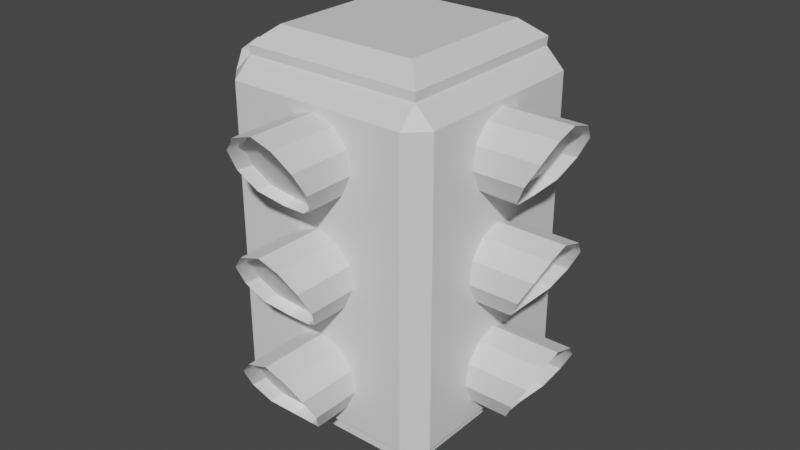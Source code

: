 # Source: StopLight.blend  (saved by Blender 2.81.16; exported with 4.5.12 LTS)
import bpy
from mathutils import Matrix  # noqa: F401  (used for matrix-valued properties, if any)

bpy.ops.wm.read_factory_settings(use_empty=True)
scene = bpy.context.scene
scene.name = 'Scene'

# ---- collections
col_collection = bpy.data.collections.new('Collection'); scene.collection.children.link(col_collection)

# ---- materials (node trees are filled in below, after node groups)
mat_material_001 = bpy.data.materials.new('Material.001')
mat_material_001.use_transparent_shadow = False
mat_material_002 = bpy.data.materials.new('Material.002')
mat_material_002.use_transparent_shadow = False
mat_material_003 = bpy.data.materials.new('Material.003')
mat_material_003.use_transparent_shadow = False
mat_material_004 = bpy.data.materials.new('Material.004')
mat_material_004.use_transparent_shadow = False
mat_material_005 = bpy.data.materials.new('Material.005')
mat_material_005.use_transparent_shadow = False

# ---- node groups
ng_auto_smooth = bpy.data.node_groups.new('Auto Smooth', 'GeometryNodeTree')
_s = ng_auto_smooth.interface.new_socket(name='Geometry', in_out='OUTPUT', socket_type='NodeSocketGeometry')
_s = ng_auto_smooth.interface.new_socket(name='Geometry', in_out='INPUT', socket_type='NodeSocketGeometry')
_s = ng_auto_smooth.interface.new_socket(name='Angle', in_out='INPUT', socket_type='NodeSocketFloat')
_s.subtype = 'ANGLE'
_s.min_value = 0.0
_s.max_value = 3.142
ng_auto_smooth.is_modifier = True
_N = ng_auto_smooth.nodes; _L = ng_auto_smooth.links
n0 = _N.new('NodeGroupOutput'); n0.name = 'Group Output'; n0.location = (480, -100)
n1 = _N.new('NodeGroupInput'); n1.name = 'Group Input'; n1.location = (-420, -300)
n2 = _N.new('NodeGroupInput'); n2.name = 'Group Input.001'; n2.location = (-60, -100)
n3 = _N.new('GeometryNodeSetShadeSmooth'); n3.name = 'Set Shade Smooth'; n3.location = (120, -100)
n3.domain = 'EDGE'
n4 = _N.new('GeometryNodeSetShadeSmooth'); n4.name = 'Set Shade Smooth.001'; n4.location = (300, -100)
n5 = _N.new('GeometryNodeInputMeshEdgeAngle'); n5.name = 'Edge Angle'; n5.location = (-420, -220)
n6 = _N.new('GeometryNodeInputEdgeSmooth'); n6.name = 'Is Edge Smooth'; n6.location = (-60, -160)
n7 = _N.new('GeometryNodeInputShadeSmooth'); n7.name = 'Is Face Smooth'; n7.location = (-240, -340)
n8 = _N.new('FunctionNodeBooleanMath'); n8.name = 'Boolean Math'; n8.location = (-60, -220)
n9 = _N.new('FunctionNodeCompare'); n9.name = 'Compare'; n9.location = (-240, -180)
n9.operation = 'LESS_EQUAL'
_L.new(n5.outputs[0], n9.inputs[0])
_L.new(n4.outputs[0], n0.inputs[0])
_L.new(n1.outputs[1], n9.inputs[1])
_L.new(n9.outputs[0], n8.inputs[0])
_L.new(n7.outputs[0], n8.inputs[1])
_L.new(n2.outputs[0], n3.inputs[0])
_L.new(n6.outputs[0], n3.inputs[1])
_L.new(n3.outputs[0], n4.inputs[0])
_L.new(n8.outputs[0], n3.inputs[2])
n0.is_active_output = True

# ---- material node trees
mat_material_001.use_nodes = True; mat_material_001.node_tree.nodes.clear()
_N = mat_material_001.node_tree.nodes; _L = mat_material_001.node_tree.links
n0 = _N.new('ShaderNodeOutputMaterial'); n0.name = 'Material Output'; n0.location = (300, 300)
n1 = _N.new('ShaderNodeBsdfPrincipled'); n1.name = 'Principled BSDF'; n1.location = (10, 300)
n1.distribution = 'GGX'
n1.subsurface_method = 'BURLEY'
n1.inputs[3].default_value = 1.45
n1.inputs[27].default_value = (0.0, 0.0, 0.0, 1.0)
n1.inputs[28].default_value = 1.0
_L.new(n1.outputs[0], n0.inputs[0])
n0.is_active_output = True
mat_material_002.use_nodes = True; mat_material_002.node_tree.nodes.clear()
_N = mat_material_002.node_tree.nodes; _L = mat_material_002.node_tree.links
n0 = _N.new('ShaderNodeOutputMaterial'); n0.name = 'Material Output'; n0.location = (300, 300)
n1 = _N.new('ShaderNodeBsdfPrincipled'); n1.name = 'Principled BSDF'; n1.location = (10, 300)
n1.distribution = 'GGX'
n1.subsurface_method = 'BURLEY'
n1.inputs[3].default_value = 1.45
n1.inputs[27].default_value = (0.0, 0.0, 0.0, 1.0)
n1.inputs[28].default_value = 1.0
_L.new(n1.outputs[0], n0.inputs[0])
n0.is_active_output = True
mat_material_003.use_nodes = True; mat_material_003.node_tree.nodes.clear()
_N = mat_material_003.node_tree.nodes; _L = mat_material_003.node_tree.links
n0 = _N.new('ShaderNodeOutputMaterial'); n0.name = 'Material Output'; n0.location = (300, 300)
n1 = _N.new('ShaderNodeBsdfPrincipled'); n1.name = 'Principled BSDF'; n1.location = (10, 300)
n1.distribution = 'GGX'
n1.subsurface_method = 'BURLEY'
n1.inputs[3].default_value = 1.45
n1.inputs[27].default_value = (0.0, 0.0, 0.0, 1.0)
n1.inputs[28].default_value = 1.0
_L.new(n1.outputs[0], n0.inputs[0])
n0.is_active_output = True
mat_material_004.use_nodes = True; mat_material_004.node_tree.nodes.clear()
_N = mat_material_004.node_tree.nodes; _L = mat_material_004.node_tree.links
n0 = _N.new('ShaderNodeOutputMaterial'); n0.name = 'Material Output'; n0.location = (300, 300)
n1 = _N.new('ShaderNodeBsdfPrincipled'); n1.name = 'Principled BSDF'; n1.location = (10, 300)
n1.distribution = 'GGX'
n1.subsurface_method = 'BURLEY'
n1.inputs[3].default_value = 1.45
n1.inputs[27].default_value = (0.0, 0.0, 0.0, 1.0)
n1.inputs[28].default_value = 1.0
_L.new(n1.outputs[0], n0.inputs[0])
n0.is_active_output = True
mat_material_005.use_nodes = True; mat_material_005.node_tree.nodes.clear()
_N = mat_material_005.node_tree.nodes; _L = mat_material_005.node_tree.links
n0 = _N.new('ShaderNodeOutputMaterial'); n0.name = 'Material Output'; n0.location = (300, 300)
n1 = _N.new('ShaderNodeBsdfPrincipled'); n1.name = 'Principled BSDF'; n1.location = (10, 300)
n1.distribution = 'GGX'
n1.subsurface_method = 'BURLEY'
n1.inputs[3].default_value = 1.45
n1.inputs[27].default_value = (0.0, 0.0, 0.0, 1.0)
n1.inputs[28].default_value = 1.0
_L.new(n1.outputs[0], n0.inputs[0])
n0.is_active_output = True

# ---- world
world_world = bpy.data.worlds.new('World'); scene.world = world_world
world_world.use_nodes = True; world_world.node_tree.nodes.clear()
_N = world_world.node_tree.nodes; _L = world_world.node_tree.links
n0 = _N.new('ShaderNodeOutputWorld'); n0.name = 'World Output'; n0.location = (300, 300)
n1 = _N.new('ShaderNodeBackground'); n1.name = 'Background'; n1.location = (10, 300)
n1.inputs[0].default_value = (0.05088, 0.05088, 0.05088, 1.0)
_L.new(n1.outputs[0], n0.inputs[0])
n0.is_active_output = True
world_world.color = (0.05088, 0.05088, 0.05088)
world_world.use_sun_shadow = False
world_world.sun_shadow_jitter_overblur = 0.0

# ---- meshes
me_cube_002 = bpy.data.meshes.new('Cube.002')
me_cube_002.from_pydata([(-1.007, -1.007, -1.884), (-1.007, -1.215, -1.676), (-1.215, -1.007, -1.676), (-1.007, -1.215, 1.676), (-1.007, -1.007, 1.884), (-1.215, -1.007, 1.676), (-1.007, 1.007, -1.884), (-1.215, 1.007, -1.676), (-1.007, 1.215, -1.676), (-1.007, 1.007, 1.884), (-1.007, 1.215, 1.676), (-1.215, 1.007, 1.676), (1.007, -1.007, -1.884), (1.215, -1.007, -1.676), (1.007, -1.215, -1.676), (1.007, -1.007, 1.884), (1.007, -1.215, 1.676), (1.215, -1.007, 1.676), (1.007, 1.007, -1.884), (1.007, 1.215, -1.676), (1.215, 1.007, -1.676), (1.007, 1.007, 1.884), (1.215, 1.007, 1.676), (1.007, 1.215, 1.676), (0.7929, -0.7929, 2.168), (1.014, -1.014, 1.982), (0.7929, -0.7929, -2.168), (1.014, -1.014, -1.982), (1.014, 1.014, 1.982), (0.7929, 0.7929, 2.168), (0.7929, 0.7929, -2.168), (1.014, 1.014, -1.982), (-0.7929, 0.7929, 2.168), (-1.014, 1.014, 1.982), (-1.014, -1.014, 1.982), (-0.7929, -0.7929, 2.168), (-1.014, -1.014, -1.982), (-0.7929, -0.7929, -2.168), (-0.7929, 0.7929, -2.168), (-1.014, 1.014, -1.982), (-3.444e-07, 1.096, 1.612), (-6.306e-07, 1.974, 1.612), (-0.2374, 1.096, 1.542), (-0.2374, 1.974, 1.542), (-0.3994, 1.096, 1.355), (-0.3994, 1.905, 1.355), (-0.4346, 1.096, 1.11), (-0.4346, 1.768, 1.11), (-0.3318, 1.096, 0.8849), (-0.3318, 1.636, 0.8849), (-0.1237, 1.096, 0.7512), (-0.1237, 1.512, 0.7512), (0.1237, 1.096, 0.7512), (0.1237, 1.512, 0.7512), (0.3318, 1.096, 0.8849), (0.3318, 1.636, 0.8849), (0.4346, 1.096, 1.11), (0.4346, 1.768, 1.11), (0.3994, 1.096, 1.355), (0.3994, 1.905, 1.355), (0.2374, 1.096, 1.542), (0.2374, 1.974, 1.542), (-0.2216, 1.803, 1.517), (-5.747e-07, 1.803, 1.582), (-0.3729, 1.738, 1.343), (-0.4058, 1.61, 1.114), (-0.3098, 1.487, 0.904), (-0.1155, 1.371, 0.7791), (0.1155, 1.371, 0.7791), (0.3098, 1.487, 0.904), (0.4058, 1.61, 1.114), (0.3729, 1.738, 1.343), (0.2216, 1.803, 1.517), (-3.444e-07, 1.096, 0.4361), (-6.306e-07, 1.974, 0.4361), (-0.2374, 1.096, 0.3664), (-0.2374, 1.974, 0.3664), (-0.3994, 1.096, 0.1794), (-0.3994, 1.905, 0.1794), (-0.4346, 1.096, -0.06549), (-0.4346, 1.768, -0.06549), (-0.3318, 1.096, -0.2905), (-0.3318, 1.636, -0.2905), (-0.1237, 1.096, -0.4243), (-0.1237, 1.512, -0.4243), (0.1237, 1.096, -0.4243), (0.1237, 1.512, -0.4243), (0.3318, 1.096, -0.2905), (0.3318, 1.636, -0.2905), (0.4346, 1.096, -0.06549), (0.4346, 1.768, -0.06549), (0.3994, 1.096, 0.1794), (0.3994, 1.905, 0.1794), (0.2374, 1.096, 0.3664), (0.2374, 1.974, 0.3664), (-0.2216, 1.803, 0.3419), (-5.747e-07, 1.803, 0.4069), (-0.3729, 1.738, 0.1673), (-0.4058, 1.61, -0.06135), (-0.3098, 1.487, -0.2715), (-0.1155, 1.371, -0.3963), (0.1155, 1.371, -0.3963), (0.3098, 1.487, -0.2715), (0.4058, 1.61, -0.06135), (0.3729, 1.738, 0.1673), (0.2216, 1.803, 0.3419), (-3.444e-07, 1.096, -0.7304), (-6.306e-07, 1.974, -0.7304), (-0.2374, 1.096, -0.8001), (-0.2374, 1.974, -0.8001), (-0.3994, 1.096, -0.9871), (-0.3994, 1.905, -0.9871), (-0.4346, 1.096, -1.232), (-0.4346, 1.768, -1.232), (-0.3318, 1.096, -1.457), (-0.3318, 1.636, -1.457), (-0.1237, 1.096, -1.591), (-0.1237, 1.512, -1.591), (0.1237, 1.096, -1.591), (0.1237, 1.512, -1.591), (0.3318, 1.096, -1.457), (0.3318, 1.636, -1.457), (0.4346, 1.096, -1.232), (0.4346, 1.768, -1.232), (0.3994, 1.096, -0.9871), (0.3994, 1.905, -0.9871), (0.2374, 1.096, -0.8001), (0.2374, 1.974, -0.8001), (-0.2216, 1.803, -0.8246), (-5.747e-07, 1.803, -0.7595), (-0.3729, 1.738, -0.9992), (-0.4058, 1.61, -1.228), (-0.3098, 1.487, -1.438), (-0.1155, 1.371, -1.563), (0.1155, 1.371, -1.563), (0.3098, 1.487, -1.438), (0.4058, 1.61, -1.228), (0.3729, 1.738, -0.9992), (0.2216, 1.803, -0.8246), (1.638e-08, -1.096, 1.612), (1.232e-08, -1.974, 1.612), (0.2374, -1.096, 1.542), (0.2374, -1.974, 1.542), (0.3994, -1.096, 1.355), (0.3994, -1.905, 1.355), (0.4346, -1.096, 1.11), (0.4346, -1.768, 1.11), (0.3318, -1.096, 0.8849), (0.3318, -1.636, 0.8849), (0.1237, -1.096, 0.7512), (0.1237, -1.512, 0.7512), (-0.1237, -1.096, 0.7512), (-0.1237, -1.512, 0.7512), (-0.3318, -1.096, 0.8849), (-0.3318, -1.636, 0.8849), (-0.4346, -1.096, 1.11), (-0.4346, -1.768, 1.11), (-0.3994, -1.096, 1.355), (-0.3994, -1.905, 1.355), (-0.2374, -1.096, 1.542), (-0.2374, -1.974, 1.542), (0.2216, -1.803, 1.517), (6.935e-09, -1.803, 1.582), (0.3729, -1.738, 1.343), (0.4058, -1.61, 1.114), (0.3098, -1.487, 0.904), (0.1155, -1.371, 0.7791), (-0.1155, -1.371, 0.7791), (-0.3098, -1.487, 0.904), (-0.4058, -1.61, 1.114), (-0.3729, -1.738, 1.343), (-0.2216, -1.803, 1.517), (1.638e-08, -1.096, 0.4361), (1.232e-08, -1.974, 0.4361), (0.2374, -1.096, 0.3664), (0.2374, -1.974, 0.3664), (0.3994, -1.096, 0.1794), (0.3994, -1.905, 0.1794), (0.4346, -1.096, -0.06549), (0.4346, -1.768, -0.06549), (0.3318, -1.096, -0.2905), (0.3318, -1.636, -0.2905), (0.1237, -1.096, -0.4243), (0.1237, -1.512, -0.4243), (-0.1237, -1.096, -0.4243), (-0.1237, -1.512, -0.4243), (-0.3318, -1.096, -0.2905), (-0.3318, -1.636, -0.2905), (-0.4346, -1.096, -0.06549), (-0.4346, -1.768, -0.06549), (-0.3994, -1.096, 0.1794), (-0.3994, -1.905, 0.1794), (-0.2374, -1.096, 0.3664), (-0.2374, -1.974, 0.3664), (0.2216, -1.803, 0.3419), (6.935e-09, -1.803, 0.4069), (0.3729, -1.738, 0.1673), (0.4058, -1.61, -0.06135), (0.3098, -1.487, -0.2715), (0.1155, -1.371, -0.3963), (-0.1155, -1.371, -0.3963), (-0.3098, -1.487, -0.2715), (-0.4058, -1.61, -0.06135), (-0.3729, -1.738, 0.1673), (-0.2216, -1.803, 0.3419), (1.638e-08, -1.096, -0.7304), (1.232e-08, -1.974, -0.7304), (0.2374, -1.096, -0.8001), (0.2374, -1.974, -0.8001), (0.3994, -1.096, -0.9871), (0.3994, -1.905, -0.9871), (0.4346, -1.096, -1.232), (0.4346, -1.768, -1.232), (0.3318, -1.096, -1.457), (0.3318, -1.636, -1.457), (0.1237, -1.096, -1.591), (0.1237, -1.512, -1.591), (-0.1237, -1.096, -1.591), (-0.1237, -1.512, -1.591), (-0.3318, -1.096, -1.457), (-0.3318, -1.636, -1.457), (-0.4346, -1.096, -1.232), (-0.4346, -1.768, -1.232), (-0.3994, -1.096, -0.9871), (-0.3994, -1.905, -0.9871), (-0.2374, -1.096, -0.8001), (-0.2374, -1.974, -0.8001), (0.2216, -1.803, -0.8246), (6.935e-09, -1.803, -0.7595), (0.3729, -1.738, -0.9992), (0.4058, -1.61, -1.228), (0.3098, -1.487, -1.438), (0.1155, -1.371, -1.563), (-0.1155, -1.371, -1.563), (-0.3098, -1.487, -1.438), (-0.4058, -1.61, -1.228), (-0.3729, -1.738, -0.9992), (-0.2216, -1.803, -0.8246), (1.096, -1.579e-06, 1.612), (1.974, -1.495e-06, 1.612), (1.096, 0.2374, 1.542), (1.974, 0.2374, 1.542), (1.096, 0.3994, 1.355), (1.905, 0.3994, 1.355), (1.096, 0.4346, 1.11), (1.768, 0.4346, 1.11), (1.096, 0.3318, 0.8849), (1.636, 0.3318, 0.8849), (1.096, 0.1237, 0.7512), (1.512, 0.1237, 0.7512), (1.096, -0.1237, 0.7512), (1.512, -0.1237, 0.7512), (1.096, -0.3318, 0.8849), (1.636, -0.3318, 0.8849), (1.096, -0.4346, 1.11), (1.768, -0.4346, 1.11), (1.096, -0.3994, 1.355), (1.905, -0.3994, 1.355), (1.096, -0.2374, 1.542), (1.974, -0.2374, 1.542), (1.803, 0.2216, 1.517), (1.803, -1.551e-06, 1.582), (1.738, 0.3729, 1.343), (1.61, 0.4058, 1.114), (1.487, 0.3098, 0.904), (1.371, 0.1155, 0.7791), (1.371, -0.1155, 0.7791), (1.487, -0.3098, 0.904), (1.61, -0.4058, 1.114), (1.738, -0.3729, 1.343), (1.803, -0.2216, 1.517), (1.096, -1.579e-06, 0.4361), (1.974, -1.495e-06, 0.4361), (1.096, 0.2374, 0.3664), (1.974, 0.2374, 0.3664), (1.096, 0.3994, 0.1794), (1.905, 0.3994, 0.1794), (1.096, 0.4346, -0.06549), (1.768, 0.4346, -0.06549), (1.096, 0.3318, -0.2905), (1.636, 0.3318, -0.2905), (1.096, 0.1237, -0.4243), (1.512, 0.1237, -0.4243), (1.096, -0.1237, -0.4243), (1.512, -0.1237, -0.4243), (1.096, -0.3318, -0.2905), (1.636, -0.3318, -0.2905), (1.096, -0.4346, -0.06549), (1.768, -0.4346, -0.06549), (1.096, -0.3994, 0.1794), (1.905, -0.3994, 0.1794), (1.096, -0.2374, 0.3664), (1.974, -0.2374, 0.3664), (1.803, 0.2216, 0.3419), (1.803, -1.551e-06, 0.4069), (1.738, 0.3729, 0.1673), (1.61, 0.4058, -0.06135), (1.487, 0.3098, -0.2715), (1.371, 0.1155, -0.3963), (1.371, -0.1155, -0.3963), (1.487, -0.3098, -0.2715), (1.61, -0.4058, -0.06135), (1.738, -0.3729, 0.1673), (1.803, -0.2216, 0.3419), (1.096, -1.579e-06, -0.7304), (1.974, -1.495e-06, -0.7304), (1.096, 0.2374, -0.8001), (1.974, 0.2374, -0.8001), (1.096, 0.3994, -0.9871), (1.905, 0.3994, -0.9871), (1.096, 0.4346, -1.232), (1.768, 0.4346, -1.232), (1.096, 0.3318, -1.457), (1.636, 0.3318, -1.457), (1.096, 0.1237, -1.591), (1.512, 0.1237, -1.591), (1.096, -0.1237, -1.591), (1.512, -0.1237, -1.591), (1.096, -0.3318, -1.457), (1.636, -0.3318, -1.457), (1.096, -0.4346, -1.232), (1.768, -0.4346, -1.232), (1.096, -0.3994, -0.9871), (1.905, -0.3994, -0.9871), (1.096, -0.2374, -0.8001), (1.974, -0.2374, -0.8001), (1.803, 0.2216, -0.8246), (1.803, -1.551e-06, -0.7595), (1.738, 0.3729, -0.9992), (1.61, 0.4058, -1.228), (1.487, 0.3098, -1.438), (1.371, 0.1155, -1.563), (1.371, -0.1155, -1.563), (1.487, -0.3098, -1.438), (1.61, -0.4058, -1.228), (1.738, -0.3729, -0.9992), (1.803, -0.2216, -0.8246), (-1.096, -1.486e-06, 1.612), (-1.974, -1.57e-06, 1.612), (-1.096, -0.2374, 1.542), (-1.974, -0.2374, 1.542), (-1.096, -0.3994, 1.355), (-1.905, -0.3994, 1.355), (-1.096, -0.4346, 1.11), (-1.768, -0.4346, 1.11), (-1.096, -0.3318, 0.8849), (-1.636, -0.3318, 0.8849), (-1.096, -0.1237, 0.7512), (-1.512, -0.1237, 0.7512), (-1.096, 0.1237, 0.7512), (-1.512, 0.1237, 0.7512), (-1.096, 0.3318, 0.8849), (-1.636, 0.3318, 0.8849), (-1.096, 0.4346, 1.11), (-1.768, 0.4346, 1.11), (-1.096, 0.3994, 1.355), (-1.905, 0.3994, 1.355), (-1.096, 0.2374, 1.542), (-1.974, 0.2374, 1.542), (-1.803, -0.2216, 1.517), (-1.803, -1.514e-06, 1.582), (-1.738, -0.3729, 1.343), (-1.61, -0.4058, 1.114), (-1.487, -0.3098, 0.904), (-1.371, -0.1155, 0.7791), (-1.371, 0.1155, 0.7791), (-1.487, 0.3098, 0.904), (-1.61, 0.4058, 1.114), (-1.738, 0.3729, 1.343), (-1.803, 0.2216, 1.517), (-1.096, -1.486e-06, 0.4361), (-1.974, -1.57e-06, 0.4361), (-1.096, -0.2374, 0.3664), (-1.974, -0.2374, 0.3664), (-1.096, -0.3994, 0.1794), (-1.905, -0.3994, 0.1794), (-1.096, -0.4346, -0.06549), (-1.768, -0.4346, -0.06549), (-1.096, -0.3318, -0.2905), (-1.636, -0.3318, -0.2905), (-1.096, -0.1237, -0.4243), (-1.512, -0.1237, -0.4243), (-1.096, 0.1237, -0.4243), (-1.512, 0.1237, -0.4243), (-1.096, 0.3318, -0.2905), (-1.636, 0.3318, -0.2905), (-1.096, 0.4346, -0.06549), (-1.768, 0.4346, -0.06549), (-1.096, 0.3994, 0.1794), (-1.905, 0.3994, 0.1794), (-1.096, 0.2374, 0.3664), (-1.974, 0.2374, 0.3664), (-1.803, -0.2216, 0.3419), (-1.803, -1.514e-06, 0.4069), (-1.738, -0.3729, 0.1673), (-1.61, -0.4058, -0.06135), (-1.487, -0.3098, -0.2715), (-1.371, -0.1155, -0.3963), (-1.371, 0.1155, -0.3963), (-1.487, 0.3098, -0.2715), (-1.61, 0.4058, -0.06135), (-1.738, 0.3729, 0.1673), (-1.803, 0.2216, 0.3419), (-1.096, -1.486e-06, -0.7304), (-1.974, -1.57e-06, -0.7304), (-1.096, -0.2374, -0.8001), (-1.974, -0.2374, -0.8001), (-1.096, -0.3994, -0.9871), (-1.905, -0.3994, -0.9871), (-1.096, -0.4346, -1.232), (-1.768, -0.4346, -1.232), (-1.096, -0.3318, -1.457), (-1.636, -0.3318, -1.457), (-1.096, -0.1237, -1.591), (-1.512, -0.1237, -1.591), (-1.096, 0.1237, -1.591), (-1.512, 0.1237, -1.591), (-1.096, 0.3318, -1.457), (-1.636, 0.3318, -1.457), (-1.096, 0.4346, -1.232), (-1.768, 0.4346, -1.232), (-1.096, 0.3994, -0.9871), (-1.905, 0.3994, -0.9871), (-1.096, 0.2374, -0.8001), (-1.974, 0.2374, -0.8001), (-1.803, -0.2216, -0.8246), (-1.803, -1.514e-06, -0.7595), (-1.738, -0.3729, -0.9992), (-1.61, -0.4058, -1.228), (-1.487, -0.3098, -1.438), (-1.371, -0.1155, -1.563), (-1.371, 0.1155, -1.563), (-1.487, 0.3098, -1.438), (-1.61, 0.4058, -1.228), (-1.738, 0.3729, -0.9992), (-1.803, 0.2216, -0.8246)], [], [(14, 16, 3, 1), (20, 22, 17, 13), (4, 15, 25, 34), (9, 4, 34, 33), (2, 5, 11, 7), (8, 10, 23, 19), (0, 1, 2), (3, 4, 5), (6, 7, 8), (9, 10, 11), (12, 13, 14), (15, 16, 17), (18, 19, 20), (21, 22, 23), (6, 0, 2, 7), (1, 3, 5, 2), (4, 9, 11, 5), (10, 8, 7, 11), (18, 6, 8, 19), (9, 21, 23, 10), (22, 20, 19, 23), (12, 18, 20, 13), (21, 15, 17, 22), (16, 14, 13, 17), (0, 12, 14, 1), (15, 4, 3, 16), (6, 18, 31, 39), (18, 12, 27, 31), (0, 6, 39, 36), (12, 0, 36, 27), (38, 30, 26, 37), (29, 32, 35, 24), (21, 9, 33, 28), (37, 26, 27, 36), (29, 24, 25, 28), (26, 30, 31, 27), (38, 37, 36, 39), (32, 29, 28, 33), (35, 32, 33, 34), (30, 38, 39, 31), (24, 35, 34, 25), (15, 21, 28, 25), (40, 41, 43, 42), (42, 43, 45, 44), (44, 45, 47, 46), (46, 47, 49, 48), (48, 49, 51, 50), (50, 51, 53, 52), (52, 53, 55, 54), (54, 55, 57, 56), (56, 57, 59, 58), (53, 51, 67, 68), (58, 59, 61, 60), (60, 61, 41, 40), (40, 42, 44, 46, 48, 50, 52, 54, 56, 58, 60), (62, 63, 72, 71, 70, 69, 68, 67, 66, 65, 64), (51, 49, 66, 67), (49, 47, 65, 66), (43, 41, 63, 62), (47, 45, 64, 65), (41, 61, 72, 63), (45, 43, 62, 64), (61, 59, 71, 72), (59, 57, 70, 71), (57, 55, 69, 70), (55, 53, 68, 69), (73, 74, 76, 75), (75, 76, 78, 77), (77, 78, 80, 79), (79, 80, 82, 81), (81, 82, 84, 83), (83, 84, 86, 85), (85, 86, 88, 87), (87, 88, 90, 89), (89, 90, 92, 91), (86, 84, 100, 101), (91, 92, 94, 93), (93, 94, 74, 73), (73, 75, 77, 79, 81, 83, 85, 87, 89, 91, 93), (95, 96, 105, 104, 103, 102, 101, 100, 99, 98, 97), (84, 82, 99, 100), (82, 80, 98, 99), (76, 74, 96, 95), (80, 78, 97, 98), (74, 94, 105, 96), (78, 76, 95, 97), (94, 92, 104, 105), (92, 90, 103, 104), (90, 88, 102, 103), (88, 86, 101, 102), (106, 107, 109, 108), (108, 109, 111, 110), (110, 111, 113, 112), (112, 113, 115, 114), (114, 115, 117, 116), (116, 117, 119, 118), (118, 119, 121, 120), (120, 121, 123, 122), (122, 123, 125, 124), (119, 117, 133, 134), (124, 125, 127, 126), (126, 127, 107, 106), (106, 108, 110, 112, 114, 116, 118, 120, 122, 124, 126), (128, 129, 138, 137, 136, 135, 134, 133, 132, 131, 130), (117, 115, 132, 133), (115, 113, 131, 132), (109, 107, 129, 128), (113, 111, 130, 131), (107, 127, 138, 129), (111, 109, 128, 130), (127, 125, 137, 138), (125, 123, 136, 137), (123, 121, 135, 136), (121, 119, 134, 135), (139, 140, 142, 141), (141, 142, 144, 143), (143, 144, 146, 145), (145, 146, 148, 147), (147, 148, 150, 149), (149, 150, 152, 151), (151, 152, 154, 153), (153, 154, 156, 155), (155, 156, 158, 157), (152, 150, 166, 167), (157, 158, 160, 159), (159, 160, 140, 139), (139, 141, 143, 145, 147, 149, 151, 153, 155, 157, 159), (161, 162, 171, 170, 169, 168, 167, 166, 165, 164, 163), (150, 148, 165, 166), (148, 146, 164, 165), (142, 140, 162, 161), (146, 144, 163, 164), (140, 160, 171, 162), (144, 142, 161, 163), (160, 158, 170, 171), (158, 156, 169, 170), (156, 154, 168, 169), (154, 152, 167, 168), (172, 173, 175, 174), (174, 175, 177, 176), (176, 177, 179, 178), (178, 179, 181, 180), (180, 181, 183, 182), (182, 183, 185, 184), (184, 185, 187, 186), (186, 187, 189, 188), (188, 189, 191, 190), (185, 183, 199, 200), (190, 191, 193, 192), (192, 193, 173, 172), (172, 174, 176, 178, 180, 182, 184, 186, 188, 190, 192), (194, 195, 204, 203, 202, 201, 200, 199, 198, 197, 196), (183, 181, 198, 199), (181, 179, 197, 198), (175, 173, 195, 194), (179, 177, 196, 197), (173, 193, 204, 195), (177, 175, 194, 196), (193, 191, 203, 204), (191, 189, 202, 203), (189, 187, 201, 202), (187, 185, 200, 201), (205, 206, 208, 207), (207, 208, 210, 209), (209, 210, 212, 211), (211, 212, 214, 213), (213, 214, 216, 215), (215, 216, 218, 217), (217, 218, 220, 219), (219, 220, 222, 221), (221, 222, 224, 223), (218, 216, 232, 233), (223, 224, 226, 225), (225, 226, 206, 205), (205, 207, 209, 211, 213, 215, 217, 219, 221, 223, 225), (227, 228, 237, 236, 235, 234, 233, 232, 231, 230, 229), (216, 214, 231, 232), (214, 212, 230, 231), (208, 206, 228, 227), (212, 210, 229, 230), (206, 226, 237, 228), (210, 208, 227, 229), (226, 224, 236, 237), (224, 222, 235, 236), (222, 220, 234, 235), (220, 218, 233, 234), (238, 239, 241, 240), (240, 241, 243, 242), (242, 243, 245, 244), (244, 245, 247, 246), (246, 247, 249, 248), (248, 249, 251, 250), (250, 251, 253, 252), (252, 253, 255, 254), (254, 255, 257, 256), (251, 249, 265, 266), (256, 257, 259, 258), (258, 259, 239, 238), (238, 240, 242, 244, 246, 248, 250, 252, 254, 256, 258), (260, 261, 270, 269, 268, 267, 266, 265, 264, 263, 262), (249, 247, 264, 265), (247, 245, 263, 264), (241, 239, 261, 260), (245, 243, 262, 263), (239, 259, 270, 261), (243, 241, 260, 262), (259, 257, 269, 270), (257, 255, 268, 269), (255, 253, 267, 268), (253, 251, 266, 267), (271, 272, 274, 273), (273, 274, 276, 275), (275, 276, 278, 277), (277, 278, 280, 279), (279, 280, 282, 281), (281, 282, 284, 283), (283, 284, 286, 285), (285, 286, 288, 287), (287, 288, 290, 289), (284, 282, 298, 299), (289, 290, 292, 291), (291, 292, 272, 271), (271, 273, 275, 277, 279, 281, 283, 285, 287, 289, 291), (293, 294, 303, 302, 301, 300, 299, 298, 297, 296, 295), (282, 280, 297, 298), (280, 278, 296, 297), (274, 272, 294, 293), (278, 276, 295, 296), (272, 292, 303, 294), (276, 274, 293, 295), (292, 290, 302, 303), (290, 288, 301, 302), (288, 286, 300, 301), (286, 284, 299, 300), (304, 305, 307, 306), (306, 307, 309, 308), (308, 309, 311, 310), (310, 311, 313, 312), (312, 313, 315, 314), (314, 315, 317, 316), (316, 317, 319, 318), (318, 319, 321, 320), (320, 321, 323, 322), (317, 315, 331, 332), (322, 323, 325, 324), (324, 325, 305, 304), (304, 306, 308, 310, 312, 314, 316, 318, 320, 322, 324), (326, 327, 336, 335, 334, 333, 332, 331, 330, 329, 328), (315, 313, 330, 331), (313, 311, 329, 330), (307, 305, 327, 326), (311, 309, 328, 329), (305, 325, 336, 327), (309, 307, 326, 328), (325, 323, 335, 336), (323, 321, 334, 335), (321, 319, 333, 334), (319, 317, 332, 333), (337, 338, 340, 339), (339, 340, 342, 341), (341, 342, 344, 343), (343, 344, 346, 345), (345, 346, 348, 347), (347, 348, 350, 349), (349, 350, 352, 351), (351, 352, 354, 353), (353, 354, 356, 355), (350, 348, 364, 365), (355, 356, 358, 357), (357, 358, 338, 337), (337, 339, 341, 343, 345, 347, 349, 351, 353, 355, 357), (359, 360, 369, 368, 367, 366, 365, 364, 363, 362, 361), (348, 346, 363, 364), (346, 344, 362, 363), (340, 338, 360, 359), (344, 342, 361, 362), (338, 358, 369, 360), (342, 340, 359, 361), (358, 356, 368, 369), (356, 354, 367, 368), (354, 352, 366, 367), (352, 350, 365, 366), (370, 371, 373, 372), (372, 373, 375, 374), (374, 375, 377, 376), (376, 377, 379, 378), (378, 379, 381, 380), (380, 381, 383, 382), (382, 383, 385, 384), (384, 385, 387, 386), (386, 387, 389, 388), (383, 381, 397, 398), (388, 389, 391, 390), (390, 391, 371, 370), (370, 372, 374, 376, 378, 380, 382, 384, 386, 388, 390), (392, 393, 402, 401, 400, 399, 398, 397, 396, 395, 394), (381, 379, 396, 397), (379, 377, 395, 396), (373, 371, 393, 392), (377, 375, 394, 395), (371, 391, 402, 393), (375, 373, 392, 394), (391, 389, 401, 402), (389, 387, 400, 401), (387, 385, 399, 400), (385, 383, 398, 399), (403, 404, 406, 405), (405, 406, 408, 407), (407, 408, 410, 409), (409, 410, 412, 411), (411, 412, 414, 413), (413, 414, 416, 415), (415, 416, 418, 417), (417, 418, 420, 419), (419, 420, 422, 421), (416, 414, 430, 431), (421, 422, 424, 423), (423, 424, 404, 403), (403, 405, 407, 409, 411, 413, 415, 417, 419, 421, 423), (425, 426, 435, 434, 433, 432, 431, 430, 429, 428, 427), (414, 412, 429, 430), (412, 410, 428, 429), (406, 404, 426, 425), (410, 408, 427, 428), (404, 424, 435, 426), (408, 406, 425, 427), (424, 422, 434, 435), (422, 420, 433, 434), (420, 418, 432, 433), (418, 416, 431, 432)])
me_cube_002.polygons.foreach_set('use_smooth', [True] * 330)
me_cube_002.polygons.foreach_set('material_index', [0, 0, 4, 4, 0, 0, 0, 0, 0, 0, 0, 0, 0, 0, 0, 0, 0, 0, 0, 0, 0, 0, 0, 0, 0, 0, 4, 4, 4, 4, 0, 0, 4, 0, 0, 0, 0, 0, 0, 0, 0, 4, 0, 0, 0, 0, 0, 0, 0, 0, 0, 0, 0, 0, 0, 1, 0, 0, 0, 0, 0, 0, 0, 0, 0, 0, 0, 0, 0, 0, 0, 0, 0, 0, 0, 0, 0, 0, 0, 2, 0, 0, 0, 0, 0, 0, 0, 0, 0, 0, 0, 0, 0, 0, 0, 0, 0, 0, 0, 0, 0, 0, 0, 3, 0, 0, 0, 0, 0, 0, 0, 0, 0, 0, 0, 0, 0, 0, 0, 0, 0, 0, 0, 0, 0, 0, 0, 1, 0, 0, 0, 0, 0, 0, 0, 0, 0, 0, 0, 0, 0, 0, 0, 0, 0, 0, 0, 0, 0, 0, 0, 2, 0, 0, 0, 0, 0, 0, 0, 0, 0, 0, 0, 0, 0, 0, 0, 0, 0, 0, 0, 0, 0, 0, 0, 3, 0, 0, 0, 0, 0, 0, 0, 0, 0, 0, 0, 0, 0, 0, 0, 0, 0, 0, 0, 0, 0, 0, 0, 1, 0, 0, 0, 0, 0, 0, 0, 0, 0, 0, 0, 0, 0, 0, 0, 0, 0, 0, 0, 0, 0, 0, 0, 2, 0, 0, 0, 0, 0, 0, 0, 0, 0, 0, 0, 0, 0, 0, 0, 0, 0, 0, 0, 0, 0, 0, 0, 3, 0, 0, 0, 0, 0, 0, 0, 0, 0, 0, 0, 0, 0, 0, 0, 0, 0, 0, 0, 0, 0, 0, 0, 1, 0, 0, 0, 0, 0, 0, 0, 0, 0, 0, 0, 0, 0, 0, 0, 0, 0, 0, 0, 0, 0, 0, 0, 2, 0, 0, 0, 0, 0, 0, 0, 0, 0, 0, 0, 0, 0, 0, 0, 0, 0, 0, 0, 0, 0, 0, 0, 3, 0, 0, 0, 0, 0, 0, 0, 0, 0, 0])
_uv = me_cube_002.uv_layers.new(name='UVMap')
_uv.uv.foreach_set('vector', [0.3888, 0.7714, 0.6112, 0.7714, 0.6112, 0.9786, 0.3888, 0.9786, 0.3888, 0.5214, 0.6112, 0.5214, 0.6112, 0.7286, 0.3888, 0.7286, 0.8536, 0.7286, 0.6464, 0.7286, 0.6463, 0.7286, 0.8537, 0.7286, 0.8536, 0.5214, 0.8536, 0.7286, 0.8536, 0.7287, 0.8536, 0.5213, 0.3888, 0.02143, 0.6112, 0.02143, 0.6112, 0.2286, 0.3888, 0.2286, 0.3888, 0.2714, 0.6112, 0.2714, 0.6112, 0.4786, 0.3888, 0.4786, 0.1464, 0.7286, 0.1464, 0.75, 0.125, 0.7286, 0.6112, 0.9786, 0.625, 0.9786, 0.6112, 1.0, 0.1464, 0.5214, 0.125, 0.5214, 0.1464, 0.5, 0.8536, 0.5214, 0.8536, 0.5, 0.875, 0.5214, 0.3536, 0.7286, 0.375, 0.7286, 0.3536, 0.75, 0.6464, 0.7286, 0.6464, 0.75, 0.625, 0.7286, 0.3536, 0.5214, 0.3536, 0.5, 0.375, 0.5214, 0.6464, 0.5214, 0.625, 0.5214, 0.6464, 0.5, 0.1464, 0.5214, 0.1464, 0.7286, 0.125, 0.7286, 0.125, 0.5214, 0.3888, 0.9786, 0.6112, 0.9786, 0.6112, 1.0, 0.3888, 1.0, 0.8536, 0.7286, 0.8536, 0.5214, 0.875, 0.5214, 0.875, 0.7286, 0.6112, 0.2714, 0.3888, 0.2714, 0.3888, 0.2286, 0.6112, 0.2286, 0.3536, 0.5214, 0.1464, 0.5214, 0.1464, 0.5, 0.3536, 0.5, 0.8536, 0.5214, 0.6464, 0.5214, 0.6464, 0.5, 0.8536, 0.5, 0.6112, 0.5214, 0.3888, 0.5214, 0.3888, 0.4786, 0.6112, 0.4786, 0.3536, 0.7286, 0.3536, 0.5214, 0.3888, 0.5214, 0.3888, 0.7286, 0.6464, 0.5214, 0.6464, 0.7286, 0.6112, 0.7286, 0.6112, 0.5214, 0.6112, 0.7714, 0.3888, 0.7714, 0.3888, 0.7286, 0.6112, 0.7286, 0.1464, 0.7286, 0.3536, 0.7286, 0.3536, 0.75, 0.1464, 0.75, 0.6464, 0.7286, 0.8536, 0.7286, 0.8536, 0.75, 0.6464, 0.75, 0.1464, 0.5214, 0.3536, 0.5214, 0.3537, 0.5214, 0.1463, 0.5214, 0.3536, 0.5214, 0.3536, 0.7286, 0.3536, 0.7287, 0.3536, 0.5213, 0.1464, 0.7286, 0.1464, 0.5214, 0.1464, 0.5213, 0.1464, 0.7287, 0.3536, 0.7286, 0.1464, 0.7286, 0.1463, 0.7286, 0.3537, 0.7286, 0.1655, 0.5405, 0.3345, 0.5405, 0.3345, 0.7095, 0.1655, 0.7095, 0.6655, 0.5405, 0.8345, 0.5405, 0.8345, 0.7095, 0.6655, 0.7095, 0.6464, 0.5214, 0.8536, 0.5214, 0.8537, 0.5214, 0.6463, 0.5214, 0.1655, 0.7095, 0.3345, 0.7095, 0.3537, 0.7286, 0.1463, 0.7286, 0.6655, 0.5405, 0.6655, 0.7095, 0.6464, 0.7287, 0.6464, 0.5213, 0.3345, 0.7095, 0.3345, 0.5405, 0.3536, 0.5213, 0.3536, 0.7287, 0.1655, 0.5405, 0.1655, 0.7095, 0.1464, 0.7287, 0.1464, 0.5213, 0.8345, 0.5405, 0.6655, 0.5405, 0.6463, 0.5214, 0.8537, 0.5214, 0.8345, 0.7095, 0.8345, 0.5405, 0.8536, 0.5213, 0.8536, 0.7287, 0.3345, 0.5405, 0.1655, 0.5405, 0.1463, 0.5214, 0.3537, 0.5214, 0.6655, 0.7095, 0.8345, 0.7095, 0.8537, 0.7286, 0.6463, 0.7286, 0.6464, 0.7286, 0.6464, 0.5214, 0.6464, 0.5213, 0.6464, 0.7287, 1.0, 0.5, 1.0, 1.0, 0.9091, 1.0, 0.9091, 0.5, 0.9091, 0.5, 0.9091, 1.0, 0.8182, 1.0, 0.8182, 0.5, 0.8182, 0.5, 0.8182, 1.0, 0.7273, 1.0, 0.7273, 0.5, 0.7273, 0.5, 0.7273, 1.0, 0.6364, 1.0, 0.6364, 0.5, 0.6364, 0.5, 0.6364, 1.0, 0.5455, 1.0, 0.5455, 0.5, 0.5455, 0.5, 0.5455, 1.0, 0.4545, 1.0, 0.4545, 0.5, 0.4545, 0.5, 0.4545, 1.0, 0.3636, 1.0, 0.3636, 0.5, 0.3636, 0.5, 0.3636, 1.0, 0.2727, 1.0, 0.2727, 0.5, 0.2727, 0.5, 0.2727, 1.0, 0.1818, 1.0, 0.1818, 0.5, 0.4545, 1.0, 0.5455, 1.0, 0.5455, 1.0, 0.4545, 1.0, 0.1818, 0.5, 0.1818, 1.0, 0.09091, 1.0, 0.09091, 0.5, 0.09091, 0.5, 0.09091, 1.0, -1.788e-07, 1.0, -1.788e-07, 0.5, 0.75, 0.49, 0.8798, 0.4519, 0.9683, 0.3497, 0.9876, 0.2158, 0.9314, 0.09283, 0.8176, 0.01972, 0.6824, 0.01972, 0.5686, 0.09283, 0.5124, 0.2158, 0.5317, 0.3497, 0.6202, 0.4519, 0.3798, 0.4519, 0.25, 0.49, 0.1202, 0.4519, 0.03169, 0.3497, 0.01244, 0.2158, 0.06862, 0.09283, 0.1824, 0.01972, 0.3176, 0.01972, 0.4314, 0.09283, 0.4876, 0.2158, 0.4683, 0.3497, 0.5455, 1.0, 0.6364, 1.0, 0.6364, 1.0, 0.5455, 1.0, 0.6364, 1.0, 0.7273, 1.0, 0.7273, 1.0, 0.6364, 1.0, 0.9091, 1.0, 1.0, 1.0, 1.0, 1.0, 0.9091, 1.0, 0.7273, 1.0, 0.8182, 1.0, 0.8182, 1.0, 0.7273, 1.0, -1.788e-07, 1.0, 0.09091, 1.0, 0.09091, 1.0, -1.788e-07, 1.0, 0.8182, 1.0, 0.9091, 1.0, 0.9091, 1.0, 0.8182, 1.0, 0.09091, 1.0, 0.1818, 1.0, 0.1818, 1.0, 0.09091, 1.0, 0.1818, 1.0, 0.2727, 1.0, 0.2727, 1.0, 0.1818, 1.0, 0.2727, 1.0, 0.3636, 1.0, 0.3636, 1.0, 0.2727, 1.0, 0.3636, 1.0, 0.4545, 1.0, 0.4545, 1.0, 0.3636, 1.0, 1.0, 0.5, 1.0, 1.0, 0.9091, 1.0, 0.9091, 0.5, 0.9091, 0.5, 0.9091, 1.0, 0.8182, 1.0, 0.8182, 0.5, 0.8182, 0.5, 0.8182, 1.0, 0.7273, 1.0, 0.7273, 0.5, 0.7273, 0.5, 0.7273, 1.0, 0.6364, 1.0, 0.6364, 0.5, 0.6364, 0.5, 0.6364, 1.0, 0.5455, 1.0, 0.5455, 0.5, 0.5455, 0.5, 0.5455, 1.0, 0.4545, 1.0, 0.4545, 0.5, 0.4545, 0.5, 0.4545, 1.0, 0.3636, 1.0, 0.3636, 0.5, 0.3636, 0.5, 0.3636, 1.0, 0.2727, 1.0, 0.2727, 0.5, 0.2727, 0.5, 0.2727, 1.0, 0.1818, 1.0, 0.1818, 0.5, 0.4545, 1.0, 0.5455, 1.0, 0.5455, 1.0, 0.4545, 1.0, 0.1818, 0.5, 0.1818, 1.0, 0.09091, 1.0, 0.09091, 0.5, 0.09091, 0.5, 0.09091, 1.0, -1.788e-07, 1.0, -1.788e-07, 0.5, 0.75, 0.49, 0.8798, 0.4519, 0.9683, 0.3497, 0.9876, 0.2158, 0.9314, 0.09283, 0.8176, 0.01972, 0.6824, 0.01972, 0.5686, 0.09283, 0.5124, 0.2158, 0.5317, 0.3497, 0.6202, 0.4519, 0.3798, 0.4519, 0.25, 0.49, 0.1202, 0.4519, 0.03169, 0.3497, 0.01244, 0.2158, 0.06862, 0.09283, 0.1824, 0.01972, 0.3176, 0.01972, 0.4314, 0.09283, 0.4876, 0.2158, 0.4683, 0.3497, 0.5455, 1.0, 0.6364, 1.0, 0.6364, 1.0, 0.5455, 1.0, 0.6364, 1.0, 0.7273, 1.0, 0.7273, 1.0, 0.6364, 1.0, 0.9091, 1.0, 1.0, 1.0, 1.0, 1.0, 0.9091, 1.0, 0.7273, 1.0, 0.8182, 1.0, 0.8182, 1.0, 0.7273, 1.0, -1.788e-07, 1.0, 0.09091, 1.0, 0.09091, 1.0, -1.788e-07, 1.0, 0.8182, 1.0, 0.9091, 1.0, 0.9091, 1.0, 0.8182, 1.0, 0.09091, 1.0, 0.1818, 1.0, 0.1818, 1.0, 0.09091, 1.0, 0.1818, 1.0, 0.2727, 1.0, 0.2727, 1.0, 0.1818, 1.0, 0.2727, 1.0, 0.3636, 1.0, 0.3636, 1.0, 0.2727, 1.0, 0.3636, 1.0, 0.4545, 1.0, 0.4545, 1.0, 0.3636, 1.0, 1.0, 0.5, 1.0, 1.0, 0.9091, 1.0, 0.9091, 0.5, 0.9091, 0.5, 0.9091, 1.0, 0.8182, 1.0, 0.8182, 0.5, 0.8182, 0.5, 0.8182, 1.0, 0.7273, 1.0, 0.7273, 0.5, 0.7273, 0.5, 0.7273, 1.0, 0.6364, 1.0, 0.6364, 0.5, 0.6364, 0.5, 0.6364, 1.0, 0.5455, 1.0, 0.5455, 0.5, 0.5455, 0.5, 0.5455, 1.0, 0.4545, 1.0, 0.4545, 0.5, 0.4545, 0.5, 0.4545, 1.0, 0.3636, 1.0, 0.3636, 0.5, 0.3636, 0.5, 0.3636, 1.0, 0.2727, 1.0, 0.2727, 0.5, 0.2727, 0.5, 0.2727, 1.0, 0.1818, 1.0, 0.1818, 0.5, 0.4545, 1.0, 0.5455, 1.0, 0.5455, 1.0, 0.4545, 1.0, 0.1818, 0.5, 0.1818, 1.0, 0.09091, 1.0, 0.09091, 0.5, 0.09091, 0.5, 0.09091, 1.0, -1.788e-07, 1.0, -1.788e-07, 0.5, 0.75, 0.49, 0.8798, 0.4519, 0.9683, 0.3497, 0.9876, 0.2158, 0.9314, 0.09283, 0.8176, 0.01972, 0.6824, 0.01972, 0.5686, 0.09283, 0.5124, 0.2158, 0.5317, 0.3497, 0.6202, 0.4519, 0.3798, 0.4519, 0.25, 0.49, 0.1202, 0.4519, 0.03169, 0.3497, 0.01244, 0.2158, 0.06862, 0.09283, 0.1824, 0.01972, 0.3176, 0.01972, 0.4314, 0.09283, 0.4876, 0.2158, 0.4683, 0.3497, 0.5455, 1.0, 0.6364, 1.0, 0.6364, 1.0, 0.5455, 1.0, 0.6364, 1.0, 0.7273, 1.0, 0.7273, 1.0, 0.6364, 1.0, 0.9091, 1.0, 1.0, 1.0, 1.0, 1.0, 0.9091, 1.0, 0.7273, 1.0, 0.8182, 1.0, 0.8182, 1.0, 0.7273, 1.0, -1.788e-07, 1.0, 0.09091, 1.0, 0.09091, 1.0, -1.788e-07, 1.0, 0.8182, 1.0, 0.9091, 1.0, 0.9091, 1.0, 0.8182, 1.0, 0.09091, 1.0, 0.1818, 1.0, 0.1818, 1.0, 0.09091, 1.0, 0.1818, 1.0, 0.2727, 1.0, 0.2727, 1.0, 0.1818, 1.0, 0.2727, 1.0, 0.3636, 1.0, 0.3636, 1.0, 0.2727, 1.0, 0.3636, 1.0, 0.4545, 1.0, 0.4545, 1.0, 0.3636, 1.0, 1.0, 0.5, 1.0, 1.0, 0.9091, 1.0, 0.9091, 0.5, 0.9091, 0.5, 0.9091, 1.0, 0.8182, 1.0, 0.8182, 0.5, 0.8182, 0.5, 0.8182, 1.0, 0.7273, 1.0, 0.7273, 0.5, 0.7273, 0.5, 0.7273, 1.0, 0.6364, 1.0, 0.6364, 0.5, 0.6364, 0.5, 0.6364, 1.0, 0.5455, 1.0, 0.5455, 0.5, 0.5455, 0.5, 0.5455, 1.0, 0.4545, 1.0, 0.4545, 0.5, 0.4545, 0.5, 0.4545, 1.0, 0.3636, 1.0, 0.3636, 0.5, 0.3636, 0.5, 0.3636, 1.0, 0.2727, 1.0, 0.2727, 0.5, 0.2727, 0.5, 0.2727, 1.0, 0.1818, 1.0, 0.1818, 0.5, 0.4545, 1.0, 0.5455, 1.0, 0.5455, 1.0, 0.4545, 1.0, 0.1818, 0.5, 0.1818, 1.0, 0.09091, 1.0, 0.09091, 0.5, 0.09091, 0.5, 0.09091, 1.0, -1.788e-07, 1.0, -1.788e-07, 0.5, 0.75, 0.49, 0.8798, 0.4519, 0.9683, 0.3497, 0.9876, 0.2158, 0.9314, 0.09283, 0.8176, 0.01972, 0.6824, 0.01972, 0.5686, 0.09283, 0.5124, 0.2158, 0.5317, 0.3497, 0.6202, 0.4519, 0.3798, 0.4519, 0.25, 0.49, 0.1202, 0.4519, 0.03169, 0.3497, 0.01244, 0.2158, 0.06862, 0.09283, 0.1824, 0.01972, 0.3176, 0.01972, 0.4314, 0.09283, 0.4876, 0.2158, 0.4683, 0.3497, 0.5455, 1.0, 0.6364, 1.0, 0.6364, 1.0, 0.5455, 1.0, 0.6364, 1.0, 0.7273, 1.0, 0.7273, 1.0, 0.6364, 1.0, 0.9091, 1.0, 1.0, 1.0, 1.0, 1.0, 0.9091, 1.0, 0.7273, 1.0, 0.8182, 1.0, 0.8182, 1.0, 0.7273, 1.0, -1.788e-07, 1.0, 0.09091, 1.0, 0.09091, 1.0, -1.788e-07, 1.0, 0.8182, 1.0, 0.9091, 1.0, 0.9091, 1.0, 0.8182, 1.0, 0.09091, 1.0, 0.1818, 1.0, 0.1818, 1.0, 0.09091, 1.0, 0.1818, 1.0, 0.2727, 1.0, 0.2727, 1.0, 0.1818, 1.0, 0.2727, 1.0, 0.3636, 1.0, 0.3636, 1.0, 0.2727, 1.0, 0.3636, 1.0, 0.4545, 1.0, 0.4545, 1.0, 0.3636, 1.0, 1.0, 0.5, 1.0, 1.0, 0.9091, 1.0, 0.9091, 0.5, 0.9091, 0.5, 0.9091, 1.0, 0.8182, 1.0, 0.8182, 0.5, 0.8182, 0.5, 0.8182, 1.0, 0.7273, 1.0, 0.7273, 0.5, 0.7273, 0.5, 0.7273, 1.0, 0.6364, 1.0, 0.6364, 0.5, 0.6364, 0.5, 0.6364, 1.0, 0.5455, 1.0, 0.5455, 0.5, 0.5455, 0.5, 0.5455, 1.0, 0.4545, 1.0, 0.4545, 0.5, 0.4545, 0.5, 0.4545, 1.0, 0.3636, 1.0, 0.3636, 0.5, 0.3636, 0.5, 0.3636, 1.0, 0.2727, 1.0, 0.2727, 0.5, 0.2727, 0.5, 0.2727, 1.0, 0.1818, 1.0, 0.1818, 0.5, 0.4545, 1.0, 0.5455, 1.0, 0.5455, 1.0, 0.4545, 1.0, 0.1818, 0.5, 0.1818, 1.0, 0.09091, 1.0, 0.09091, 0.5, 0.09091, 0.5, 0.09091, 1.0, -1.788e-07, 1.0, -1.788e-07, 0.5, 0.75, 0.49, 0.8798, 0.4519, 0.9683, 0.3497, 0.9876, 0.2158, 0.9314, 0.09283, 0.8176, 0.01972, 0.6824, 0.01972, 0.5686, 0.09283, 0.5124, 0.2158, 0.5317, 0.3497, 0.6202, 0.4519, 0.3798, 0.4519, 0.25, 0.49, 0.1202, 0.4519, 0.03169, 0.3497, 0.01244, 0.2158, 0.06862, 0.09283, 0.1824, 0.01972, 0.3176, 0.01972, 0.4314, 0.09283, 0.4876, 0.2158, 0.4683, 0.3497, 0.5455, 1.0, 0.6364, 1.0, 0.6364, 1.0, 0.5455, 1.0, 0.6364, 1.0, 0.7273, 1.0, 0.7273, 1.0, 0.6364, 1.0, 0.9091, 1.0, 1.0, 1.0, 1.0, 1.0, 0.9091, 1.0, 0.7273, 1.0, 0.8182, 1.0, 0.8182, 1.0, 0.7273, 1.0, -1.788e-07, 1.0, 0.09091, 1.0, 0.09091, 1.0, -1.788e-07, 1.0, 0.8182, 1.0, 0.9091, 1.0, 0.9091, 1.0, 0.8182, 1.0, 0.09091, 1.0, 0.1818, 1.0, 0.1818, 1.0, 0.09091, 1.0, 0.1818, 1.0, 0.2727, 1.0, 0.2727, 1.0, 0.1818, 1.0, 0.2727, 1.0, 0.3636, 1.0, 0.3636, 1.0, 0.2727, 1.0, 0.3636, 1.0, 0.4545, 1.0, 0.4545, 1.0, 0.3636, 1.0, 1.0, 0.5, 1.0, 1.0, 0.9091, 1.0, 0.9091, 0.5, 0.9091, 0.5, 0.9091, 1.0, 0.8182, 1.0, 0.8182, 0.5, 0.8182, 0.5, 0.8182, 1.0, 0.7273, 1.0, 0.7273, 0.5, 0.7273, 0.5, 0.7273, 1.0, 0.6364, 1.0, 0.6364, 0.5, 0.6364, 0.5, 0.6364, 1.0, 0.5455, 1.0, 0.5455, 0.5, 0.5455, 0.5, 0.5455, 1.0, 0.4545, 1.0, 0.4545, 0.5, 0.4545, 0.5, 0.4545, 1.0, 0.3636, 1.0, 0.3636, 0.5, 0.3636, 0.5, 0.3636, 1.0, 0.2727, 1.0, 0.2727, 0.5, 0.2727, 0.5, 0.2727, 1.0, 0.1818, 1.0, 0.1818, 0.5, 0.4545, 1.0, 0.5455, 1.0, 0.5455, 1.0, 0.4545, 1.0, 0.1818, 0.5, 0.1818, 1.0, 0.09091, 1.0, 0.09091, 0.5, 0.09091, 0.5, 0.09091, 1.0, -1.788e-07, 1.0, -1.788e-07, 0.5, 0.75, 0.49, 0.8798, 0.4519, 0.9683, 0.3497, 0.9876, 0.2158, 0.9314, 0.09283, 0.8176, 0.01972, 0.6824, 0.01972, 0.5686, 0.09283, 0.5124, 0.2158, 0.5317, 0.3497, 0.6202, 0.4519, 0.3798, 0.4519, 0.25, 0.49, 0.1202, 0.4519, 0.03169, 0.3497, 0.01244, 0.2158, 0.06862, 0.09283, 0.1824, 0.01972, 0.3176, 0.01972, 0.4314, 0.09283, 0.4876, 0.2158, 0.4683, 0.3497, 0.5455, 1.0, 0.6364, 1.0, 0.6364, 1.0, 0.5455, 1.0, 0.6364, 1.0, 0.7273, 1.0, 0.7273, 1.0, 0.6364, 1.0, 0.9091, 1.0, 1.0, 1.0, 1.0, 1.0, 0.9091, 1.0, 0.7273, 1.0, 0.8182, 1.0, 0.8182, 1.0, 0.7273, 1.0, -1.788e-07, 1.0, 0.09091, 1.0, 0.09091, 1.0, -1.788e-07, 1.0, 0.8182, 1.0, 0.9091, 1.0, 0.9091, 1.0, 0.8182, 1.0, 0.09091, 1.0, 0.1818, 1.0, 0.1818, 1.0, 0.09091, 1.0, 0.1818, 1.0, 0.2727, 1.0, 0.2727, 1.0, 0.1818, 1.0, 0.2727, 1.0, 0.3636, 1.0, 0.3636, 1.0, 0.2727, 1.0, 0.3636, 1.0, 0.4545, 1.0, 0.4545, 1.0, 0.3636, 1.0, 1.0, 0.5, 1.0, 1.0, 0.9091, 1.0, 0.9091, 0.5, 0.9091, 0.5, 0.9091, 1.0, 0.8182, 1.0, 0.8182, 0.5, 0.8182, 0.5, 0.8182, 1.0, 0.7273, 1.0, 0.7273, 0.5, 0.7273, 0.5, 0.7273, 1.0, 0.6364, 1.0, 0.6364, 0.5, 0.6364, 0.5, 0.6364, 1.0, 0.5455, 1.0, 0.5455, 0.5, 0.5455, 0.5, 0.5455, 1.0, 0.4545, 1.0, 0.4545, 0.5, 0.4545, 0.5, 0.4545, 1.0, 0.3636, 1.0, 0.3636, 0.5, 0.3636, 0.5, 0.3636, 1.0, 0.2727, 1.0, 0.2727, 0.5, 0.2727, 0.5, 0.2727, 1.0, 0.1818, 1.0, 0.1818, 0.5, 0.4545, 1.0, 0.5455, 1.0, 0.5455, 1.0, 0.4545, 1.0, 0.1818, 0.5, 0.1818, 1.0, 0.09091, 1.0, 0.09091, 0.5, 0.09091, 0.5, 0.09091, 1.0, -1.788e-07, 1.0, -1.788e-07, 0.5, 0.75, 0.49, 0.8798, 0.4519, 0.9683, 0.3497, 0.9876, 0.2158, 0.9314, 0.09283, 0.8176, 0.01972, 0.6824, 0.01972, 0.5686, 0.09283, 0.5124, 0.2158, 0.5317, 0.3497, 0.6202, 0.4519, 0.3798, 0.4519, 0.25, 0.49, 0.1202, 0.4519, 0.03169, 0.3497, 0.01244, 0.2158, 0.06862, 0.09283, 0.1824, 0.01972, 0.3176, 0.01972, 0.4314, 0.09283, 0.4876, 0.2158, 0.4683, 0.3497, 0.5455, 1.0, 0.6364, 1.0, 0.6364, 1.0, 0.5455, 1.0, 0.6364, 1.0, 0.7273, 1.0, 0.7273, 1.0, 0.6364, 1.0, 0.9091, 1.0, 1.0, 1.0, 1.0, 1.0, 0.9091, 1.0, 0.7273, 1.0, 0.8182, 1.0, 0.8182, 1.0, 0.7273, 1.0, -1.788e-07, 1.0, 0.09091, 1.0, 0.09091, 1.0, -1.788e-07, 1.0, 0.8182, 1.0, 0.9091, 1.0, 0.9091, 1.0, 0.8182, 1.0, 0.09091, 1.0, 0.1818, 1.0, 0.1818, 1.0, 0.09091, 1.0, 0.1818, 1.0, 0.2727, 1.0, 0.2727, 1.0, 0.1818, 1.0, 0.2727, 1.0, 0.3636, 1.0, 0.3636, 1.0, 0.2727, 1.0, 0.3636, 1.0, 0.4545, 1.0, 0.4545, 1.0, 0.3636, 1.0, 1.0, 0.5, 1.0, 1.0, 0.9091, 1.0, 0.9091, 0.5, 0.9091, 0.5, 0.9091, 1.0, 0.8182, 1.0, 0.8182, 0.5, 0.8182, 0.5, 0.8182, 1.0, 0.7273, 1.0, 0.7273, 0.5, 0.7273, 0.5, 0.7273, 1.0, 0.6364, 1.0, 0.6364, 0.5, 0.6364, 0.5, 0.6364, 1.0, 0.5455, 1.0, 0.5455, 0.5, 0.5455, 0.5, 0.5455, 1.0, 0.4545, 1.0, 0.4545, 0.5, 0.4545, 0.5, 0.4545, 1.0, 0.3636, 1.0, 0.3636, 0.5, 0.3636, 0.5, 0.3636, 1.0, 0.2727, 1.0, 0.2727, 0.5, 0.2727, 0.5, 0.2727, 1.0, 0.1818, 1.0, 0.1818, 0.5, 0.4545, 1.0, 0.5455, 1.0, 0.5455, 1.0, 0.4545, 1.0, 0.1818, 0.5, 0.1818, 1.0, 0.09091, 1.0, 0.09091, 0.5, 0.09091, 0.5, 0.09091, 1.0, -1.788e-07, 1.0, -1.788e-07, 0.5, 0.75, 0.49, 0.8798, 0.4519, 0.9683, 0.3497, 0.9876, 0.2158, 0.9314, 0.09283, 0.8176, 0.01972, 0.6824, 0.01972, 0.5686, 0.09283, 0.5124, 0.2158, 0.5317, 0.3497, 0.6202, 0.4519, 0.3798, 0.4519, 0.25, 0.49, 0.1202, 0.4519, 0.03169, 0.3497, 0.01244, 0.2158, 0.06862, 0.09283, 0.1824, 0.01972, 0.3176, 0.01972, 0.4314, 0.09283, 0.4876, 0.2158, 0.4683, 0.3497, 0.5455, 1.0, 0.6364, 1.0, 0.6364, 1.0, 0.5455, 1.0, 0.6364, 1.0, 0.7273, 1.0, 0.7273, 1.0, 0.6364, 1.0, 0.9091, 1.0, 1.0, 1.0, 1.0, 1.0, 0.9091, 1.0, 0.7273, 1.0, 0.8182, 1.0, 0.8182, 1.0, 0.7273, 1.0, -1.788e-07, 1.0, 0.09091, 1.0, 0.09091, 1.0, -1.788e-07, 1.0, 0.8182, 1.0, 0.9091, 1.0, 0.9091, 1.0, 0.8182, 1.0, 0.09091, 1.0, 0.1818, 1.0, 0.1818, 1.0, 0.09091, 1.0, 0.1818, 1.0, 0.2727, 1.0, 0.2727, 1.0, 0.1818, 1.0, 0.2727, 1.0, 0.3636, 1.0, 0.3636, 1.0, 0.2727, 1.0, 0.3636, 1.0, 0.4545, 1.0, 0.4545, 1.0, 0.3636, 1.0, 1.0, 0.5, 1.0, 1.0, 0.9091, 1.0, 0.9091, 0.5, 0.9091, 0.5, 0.9091, 1.0, 0.8182, 1.0, 0.8182, 0.5, 0.8182, 0.5, 0.8182, 1.0, 0.7273, 1.0, 0.7273, 0.5, 0.7273, 0.5, 0.7273, 1.0, 0.6364, 1.0, 0.6364, 0.5, 0.6364, 0.5, 0.6364, 1.0, 0.5455, 1.0, 0.5455, 0.5, 0.5455, 0.5, 0.5455, 1.0, 0.4545, 1.0, 0.4545, 0.5, 0.4545, 0.5, 0.4545, 1.0, 0.3636, 1.0, 0.3636, 0.5, 0.3636, 0.5, 0.3636, 1.0, 0.2727, 1.0, 0.2727, 0.5, 0.2727, 0.5, 0.2727, 1.0, 0.1818, 1.0, 0.1818, 0.5, 0.4545, 1.0, 0.5455, 1.0, 0.5455, 1.0, 0.4545, 1.0, 0.1818, 0.5, 0.1818, 1.0, 0.09091, 1.0, 0.09091, 0.5, 0.09091, 0.5, 0.09091, 1.0, -1.788e-07, 1.0, -1.788e-07, 0.5, 0.75, 0.49, 0.8798, 0.4519, 0.9683, 0.3497, 0.9876, 0.2158, 0.9314, 0.09283, 0.8176, 0.01972, 0.6824, 0.01972, 0.5686, 0.09283, 0.5124, 0.2158, 0.5317, 0.3497, 0.6202, 0.4519, 0.3798, 0.4519, 0.25, 0.49, 0.1202, 0.4519, 0.03169, 0.3497, 0.01244, 0.2158, 0.06862, 0.09283, 0.1824, 0.01972, 0.3176, 0.01972, 0.4314, 0.09283, 0.4876, 0.2158, 0.4683, 0.3497, 0.5455, 1.0, 0.6364, 1.0, 0.6364, 1.0, 0.5455, 1.0, 0.6364, 1.0, 0.7273, 1.0, 0.7273, 1.0, 0.6364, 1.0, 0.9091, 1.0, 1.0, 1.0, 1.0, 1.0, 0.9091, 1.0, 0.7273, 1.0, 0.8182, 1.0, 0.8182, 1.0, 0.7273, 1.0, -1.788e-07, 1.0, 0.09091, 1.0, 0.09091, 1.0, -1.788e-07, 1.0, 0.8182, 1.0, 0.9091, 1.0, 0.9091, 1.0, 0.8182, 1.0, 0.09091, 1.0, 0.1818, 1.0, 0.1818, 1.0, 0.09091, 1.0, 0.1818, 1.0, 0.2727, 1.0, 0.2727, 1.0, 0.1818, 1.0, 0.2727, 1.0, 0.3636, 1.0, 0.3636, 1.0, 0.2727, 1.0, 0.3636, 1.0, 0.4545, 1.0, 0.4545, 1.0, 0.3636, 1.0, 1.0, 0.5, 1.0, 1.0, 0.9091, 1.0, 0.9091, 0.5, 0.9091, 0.5, 0.9091, 1.0, 0.8182, 1.0, 0.8182, 0.5, 0.8182, 0.5, 0.8182, 1.0, 0.7273, 1.0, 0.7273, 0.5, 0.7273, 0.5, 0.7273, 1.0, 0.6364, 1.0, 0.6364, 0.5, 0.6364, 0.5, 0.6364, 1.0, 0.5455, 1.0, 0.5455, 0.5, 0.5455, 0.5, 0.5455, 1.0, 0.4545, 1.0, 0.4545, 0.5, 0.4545, 0.5, 0.4545, 1.0, 0.3636, 1.0, 0.3636, 0.5, 0.3636, 0.5, 0.3636, 1.0, 0.2727, 1.0, 0.2727, 0.5, 0.2727, 0.5, 0.2727, 1.0, 0.1818, 1.0, 0.1818, 0.5, 0.4545, 1.0, 0.5455, 1.0, 0.5455, 1.0, 0.4545, 1.0, 0.1818, 0.5, 0.1818, 1.0, 0.09091, 1.0, 0.09091, 0.5, 0.09091, 0.5, 0.09091, 1.0, -1.788e-07, 1.0, -1.788e-07, 0.5, 0.75, 0.49, 0.8798, 0.4519, 0.9683, 0.3497, 0.9876, 0.2158, 0.9314, 0.09283, 0.8176, 0.01972, 0.6824, 0.01972, 0.5686, 0.09283, 0.5124, 0.2158, 0.5317, 0.3497, 0.6202, 0.4519, 0.3798, 0.4519, 0.25, 0.49, 0.1202, 0.4519, 0.03169, 0.3497, 0.01244, 0.2158, 0.06862, 0.09283, 0.1824, 0.01972, 0.3176, 0.01972, 0.4314, 0.09283, 0.4876, 0.2158, 0.4683, 0.3497, 0.5455, 1.0, 0.6364, 1.0, 0.6364, 1.0, 0.5455, 1.0, 0.6364, 1.0, 0.7273, 1.0, 0.7273, 1.0, 0.6364, 1.0, 0.9091, 1.0, 1.0, 1.0, 1.0, 1.0, 0.9091, 1.0, 0.7273, 1.0, 0.8182, 1.0, 0.8182, 1.0, 0.7273, 1.0, -1.788e-07, 1.0, 0.09091, 1.0, 0.09091, 1.0, -1.788e-07, 1.0, 0.8182, 1.0, 0.9091, 1.0, 0.9091, 1.0, 0.8182, 1.0, 0.09091, 1.0, 0.1818, 1.0, 0.1818, 1.0, 0.09091, 1.0, 0.1818, 1.0, 0.2727, 1.0, 0.2727, 1.0, 0.1818, 1.0, 0.2727, 1.0, 0.3636, 1.0, 0.3636, 1.0, 0.2727, 1.0, 0.3636, 1.0, 0.4545, 1.0, 0.4545, 1.0, 0.3636, 1.0, 1.0, 0.5, 1.0, 1.0, 0.9091, 1.0, 0.9091, 0.5, 0.9091, 0.5, 0.9091, 1.0, 0.8182, 1.0, 0.8182, 0.5, 0.8182, 0.5, 0.8182, 1.0, 0.7273, 1.0, 0.7273, 0.5, 0.7273, 0.5, 0.7273, 1.0, 0.6364, 1.0, 0.6364, 0.5, 0.6364, 0.5, 0.6364, 1.0, 0.5455, 1.0, 0.5455, 0.5, 0.5455, 0.5, 0.5455, 1.0, 0.4545, 1.0, 0.4545, 0.5, 0.4545, 0.5, 0.4545, 1.0, 0.3636, 1.0, 0.3636, 0.5, 0.3636, 0.5, 0.3636, 1.0, 0.2727, 1.0, 0.2727, 0.5, 0.2727, 0.5, 0.2727, 1.0, 0.1818, 1.0, 0.1818, 0.5, 0.4545, 1.0, 0.5455, 1.0, 0.5455, 1.0, 0.4545, 1.0, 0.1818, 0.5, 0.1818, 1.0, 0.09091, 1.0, 0.09091, 0.5, 0.09091, 0.5, 0.09091, 1.0, -1.788e-07, 1.0, -1.788e-07, 0.5, 0.75, 0.49, 0.8798, 0.4519, 0.9683, 0.3497, 0.9876, 0.2158, 0.9314, 0.09283, 0.8176, 0.01972, 0.6824, 0.01972, 0.5686, 0.09283, 0.5124, 0.2158, 0.5317, 0.3497, 0.6202, 0.4519, 0.3798, 0.4519, 0.25, 0.49, 0.1202, 0.4519, 0.03169, 0.3497, 0.01244, 0.2158, 0.06862, 0.09283, 0.1824, 0.01972, 0.3176, 0.01972, 0.4314, 0.09283, 0.4876, 0.2158, 0.4683, 0.3497, 0.5455, 1.0, 0.6364, 1.0, 0.6364, 1.0, 0.5455, 1.0, 0.6364, 1.0, 0.7273, 1.0, 0.7273, 1.0, 0.6364, 1.0, 0.9091, 1.0, 1.0, 1.0, 1.0, 1.0, 0.9091, 1.0, 0.7273, 1.0, 0.8182, 1.0, 0.8182, 1.0, 0.7273, 1.0, -1.788e-07, 1.0, 0.09091, 1.0, 0.09091, 1.0, -1.788e-07, 1.0, 0.8182, 1.0, 0.9091, 1.0, 0.9091, 1.0, 0.8182, 1.0, 0.09091, 1.0, 0.1818, 1.0, 0.1818, 1.0, 0.09091, 1.0, 0.1818, 1.0, 0.2727, 1.0, 0.2727, 1.0, 0.1818, 1.0, 0.2727, 1.0, 0.3636, 1.0, 0.3636, 1.0, 0.2727, 1.0, 0.3636, 1.0, 0.4545, 1.0, 0.4545, 1.0, 0.3636, 1.0, 1.0, 0.5, 1.0, 1.0, 0.9091, 1.0, 0.9091, 0.5, 0.9091, 0.5, 0.9091, 1.0, 0.8182, 1.0, 0.8182, 0.5, 0.8182, 0.5, 0.8182, 1.0, 0.7273, 1.0, 0.7273, 0.5, 0.7273, 0.5, 0.7273, 1.0, 0.6364, 1.0, 0.6364, 0.5, 0.6364, 0.5, 0.6364, 1.0, 0.5455, 1.0, 0.5455, 0.5, 0.5455, 0.5, 0.5455, 1.0, 0.4545, 1.0, 0.4545, 0.5, 0.4545, 0.5, 0.4545, 1.0, 0.3636, 1.0, 0.3636, 0.5, 0.3636, 0.5, 0.3636, 1.0, 0.2727, 1.0, 0.2727, 0.5, 0.2727, 0.5, 0.2727, 1.0, 0.1818, 1.0, 0.1818, 0.5, 0.4545, 1.0, 0.5455, 1.0, 0.5455, 1.0, 0.4545, 1.0, 0.1818, 0.5, 0.1818, 1.0, 0.09091, 1.0, 0.09091, 0.5, 0.09091, 0.5, 0.09091, 1.0, -1.788e-07, 1.0, -1.788e-07, 0.5, 0.75, 0.49, 0.8798, 0.4519, 0.9683, 0.3497, 0.9876, 0.2158, 0.9314, 0.09283, 0.8176, 0.01972, 0.6824, 0.01972, 0.5686, 0.09283, 0.5124, 0.2158, 0.5317, 0.3497, 0.6202, 0.4519, 0.3798, 0.4519, 0.25, 0.49, 0.1202, 0.4519, 0.03169, 0.3497, 0.01244, 0.2158, 0.06862, 0.09283, 0.1824, 0.01972, 0.3176, 0.01972, 0.4314, 0.09283, 0.4876, 0.2158, 0.4683, 0.3497, 0.5455, 1.0, 0.6364, 1.0, 0.6364, 1.0, 0.5455, 1.0, 0.6364, 1.0, 0.7273, 1.0, 0.7273, 1.0, 0.6364, 1.0, 0.9091, 1.0, 1.0, 1.0, 1.0, 1.0, 0.9091, 1.0, 0.7273, 1.0, 0.8182, 1.0, 0.8182, 1.0, 0.7273, 1.0, -1.788e-07, 1.0, 0.09091, 1.0, 0.09091, 1.0, -1.788e-07, 1.0, 0.8182, 1.0, 0.9091, 1.0, 0.9091, 1.0, 0.8182, 1.0, 0.09091, 1.0, 0.1818, 1.0, 0.1818, 1.0, 0.09091, 1.0, 0.1818, 1.0, 0.2727, 1.0, 0.2727, 1.0, 0.1818, 1.0, 0.2727, 1.0, 0.3636, 1.0, 0.3636, 1.0, 0.2727, 1.0, 0.3636, 1.0, 0.4545, 1.0, 0.4545, 1.0, 0.3636, 1.0])
me_cube_002.materials.append(mat_material_001)
me_cube_002.materials.append(mat_material_002)
me_cube_002.materials.append(mat_material_003)
me_cube_002.materials.append(mat_material_004)
me_cube_002.materials.append(mat_material_005)
me_cube_002.use_remesh_fix_poles = True
me_cube_002.use_remesh_preserve_attributes = False
me_cube_002.use_mirror_vertex_groups = False
me_cube_002.update()

# ---- objects
ob_cube = bpy.data.objects.new('Cube', me_cube_002)

# ---- transforms, parenting, visibility, modifiers, constraints
ob_cube.location = (-0.1632, -1.291, 0.05944)
ob_cube.lineart.crease_threshold = 0.0
_m = ob_cube.modifiers.new('Auto Smooth', 'NODES')
_m.node_group = ng_auto_smooth
_gi = [s.identifier for s in ng_auto_smooth.interface.items_tree if s.item_type == 'SOCKET' and s.in_out == 'INPUT']
_m[_gi[1]] = 0.5236  # Angle

# ---- collection membership
col_collection.objects.link(ob_cube)

# ---- scene / render settings (as saved in the file)
scene.frame_start = 1; scene.frame_end = 250; scene.frame_set(1)
scene.render.engine = 'BLENDER_EEVEE_NEXT'
scene.cycles.use_denoising = False
scene.cycles.samples = 128
scene.cycles.sampling_pattern = 'TABULATED_SOBOL'
scene.cycles.use_adaptive_sampling = False
scene.cycles.use_light_tree = False
scene.view_settings.view_transform = 'Filmic'
bpy.context.view_layer.update()

# ---- added for rendering (the .blend has no active camera and no usable light): camera, sun
cam_auto = bpy.data.cameras.new('AutoCamera')
cam_auto.lens = 50.0
cam_auto.sensor_width = 36.0
cam_auto.clip_end = 1000.0
ob_auto_camera = bpy.data.objects.new('AutoCamera', cam_auto)
scene.collection.objects.link(ob_auto_camera)
ob_auto_camera.location = (6.37749, -9.13954, 5.29198)
ob_auto_camera.rotation_euler = (1.09748, -7.21219e-08, 0.694738)
scene.camera = ob_auto_camera
light_auto_sun = bpy.data.lights.new('AutoSun', 'SUN')
light_auto_sun.energy = 3.0
light_auto_sun.angle = 0.0523599
ob_auto_sun = bpy.data.objects.new('AutoSun', light_auto_sun)
scene.collection.objects.link(ob_auto_sun)
ob_auto_sun.rotation_euler = (0.872665, 0.174533, 0.523599)
bpy.context.view_layer.update()
